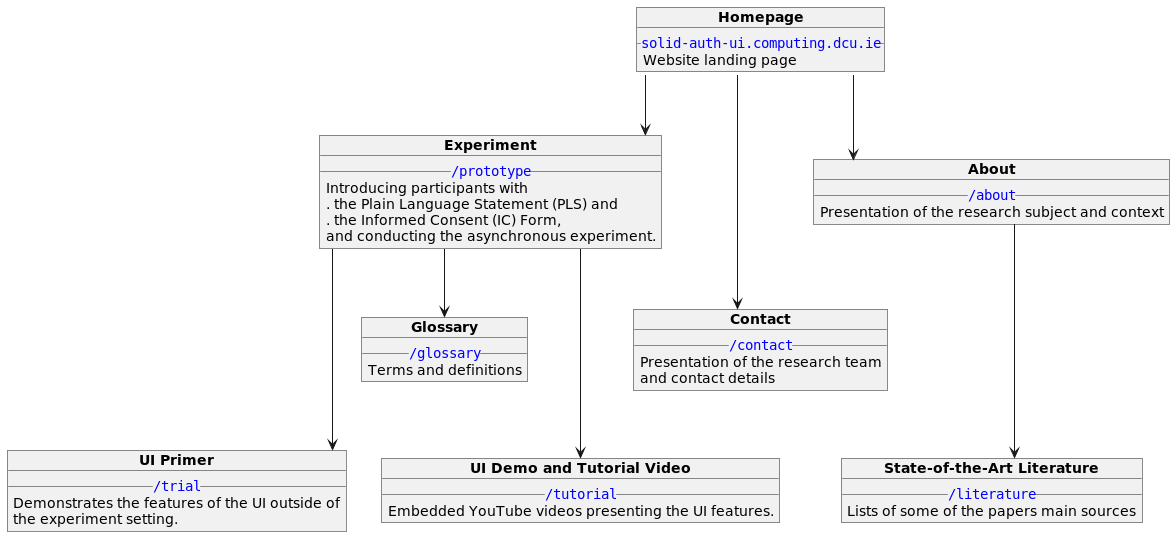

The diagram above was rendered by PlantUML. Its source (embedded in the PNG):
@startuml
skinparam linetype ortho

object "**Homepage**" as ROOT {
    __<font color=blue>""solid-auth-ui.computing.dcu.ie""</font>__
    Website landing page
}

object "**Experiment**" as PROTOTYPE {
    __<font color=blue>""/prototype""</font>__
    Introducing participants with
    . the Plain Language Statement (PLS) and
    . the Informed Consent (IC) Form,
    and conducting the asynchronous experiment.
}

object "**Contact**" as CONTACT {
    __<font color=blue>""/contact""</font>__
    Presentation of the research team
    and contact details
}

object "**UI Primer**" as TRIAL {
    __<font color=blue>""/trial""</font>__
    Demonstrates the features of the UI outside of
    the experiment setting.
}

object "**Glossary**" as GLOSSARY {
    __<font color=blue>""/glossary""</font>__
    Terms and definitions
}


object "**UI Demo and Tutorial Video**" as TUTORIAL {
    __<font color=blue>""/tutorial""</font>__
    Embedded YouTube videos presenting the UI features.
}
object "**About**" as ABOUT {
    __<font color=blue>""/about""</font>__
    Presentation of the research subject and context
}

object "**State-of-the-Art Literature**" as LITERATURE {
    __<font color=blue>""/literature""</font>__
    Lists of some of the papers main sources
}

ROOT::solid --> PROTOTYPE
ROOT::solid ---> CONTACT
ROOT::solid --> ABOUT

ABOUT ---> LITERATURE

PROTOTYPE ---> TRIAL
PROTOTYPE --> GLOSSARY
PROTOTYPE ---> TUTORIAL

@enduml